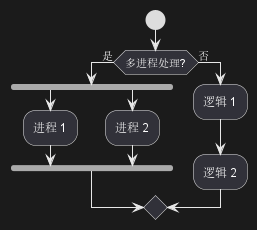

The diagram above was rendered by PlantUML. Its source (embedded in the PNG):
@startuml

start

if (多进程处理?) then (是)
  fork
    :进程 1;
  fork again
    :进程 2;
  end fork
else (否)
  :逻辑 1;
  :逻辑 2;
endif

@enduml